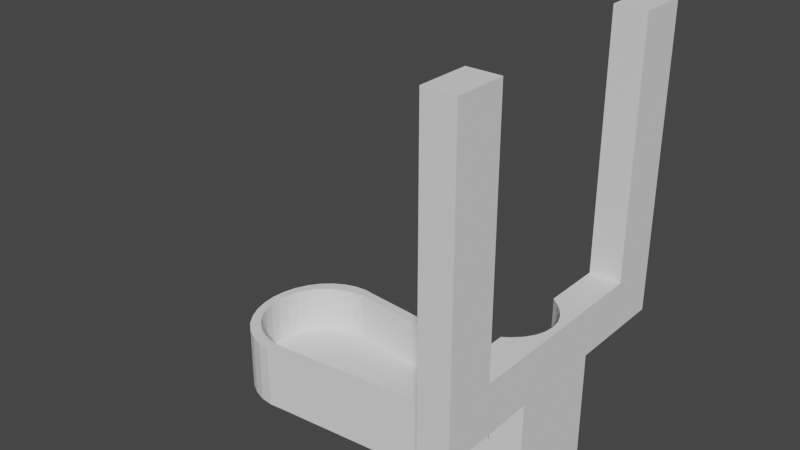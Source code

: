 # Source: arm.blend  (saved by Blender 3.5.10; exported with 4.5.12 LTS)
import bpy
from mathutils import Matrix  # noqa: F401  (used for matrix-valued properties, if any)

bpy.ops.wm.read_factory_settings(use_empty=True)
scene = bpy.context.scene
scene.name = 'Scene'

# ---- collections
col_collection = bpy.data.collections.new('Collection'); scene.collection.children.link(col_collection)

# ---- world
world_world = bpy.data.worlds.new('World'); scene.world = world_world
world_world.use_nodes = True; world_world.node_tree.nodes.clear()
_N = world_world.node_tree.nodes; _L = world_world.node_tree.links
n0 = _N.new('ShaderNodeOutputWorld'); n0.name = 'World Output'; n0.location = (300, 300)
n1 = _N.new('ShaderNodeBackground'); n1.name = 'Background'; n1.location = (10, 300)
n1.inputs[0].default_value = (0.05088, 0.05088, 0.05088, 1.0)
_L.new(n1.outputs[0], n0.inputs[0])
n0.is_active_output = True
world_world.color = (0.05088, 0.05088, 0.05088)
world_world.use_sun_shadow = False
world_world.sun_shadow_jitter_overblur = 0.0

# ---- meshes
me_circle = bpy.data.meshes.new('Circle')
me_circle.from_pydata([(0.0, 1.0, 0.2703), (-0.1951, 0.9808, 0.2703), (-0.3827, 0.9239, 0.2703), (-0.5556, 0.8315, 0.2703), (-0.7071, 0.7071, 0.2703), (-0.8315, 0.5556, 0.2703), (-0.9239, 0.3827, 0.2703), (-0.9808, 0.1951, 0.2703), (-1.0, 0.0, 0.2703), (-0.9808, -0.1951, 0.2703), (-0.9239, -0.3827, 0.2703), (-0.8315, -0.5556, 0.2703), (-0.7071, -0.7071, 0.2703), (-0.5556, -0.8315, 0.2703), (-0.3827, -0.9239, 0.2703), (-0.1951, -0.9808, 0.2703), (0.0, -1.0, 0.2703), (0.1951, -0.9808, 0.2703), (-0.07324, 1.18, -0.0003782), (3.973, -0.6486, 0.2703), (4.08, -0.5642, 0.2703), (4.204, -0.4433, 0.2703), (4.297, -0.3053, 0.2703), (4.354, -0.1557, 0.2703), (4.373, 0.0, 0.2703), (4.354, 0.1557, 0.2703), (4.297, 0.3053, 0.2703), (4.204, 0.4433, 0.2703), (4.08, 0.5642, 0.2703), (3.973, 0.6486, 0.2703), (0.1951, 0.9808, 0.2703), (-0.2801, 1.157, -0.0003782), (-0.4791, 1.09, -0.0003782), (-0.6624, 0.981, -0.0003782), (-0.8231, 0.8343, -0.0003782), (-0.955, 0.6555, -0.0003782), (-1.053, 0.4515, -0.0003782), (-1.113, 0.2302, -0.0003782), (-1.134, -5.795e-09, -0.0003782), (-1.113, -0.2302, -0.0003782), (-1.053, -0.4515, -0.0003782), (-0.955, -0.6555, -0.0003782), (-0.8231, -0.8343, -0.0003782), (-0.6624, -0.981, -0.0003782), (-0.4791, -1.09, -0.0003782), (-0.2801, -1.157, -0.0003782), (-0.07324, -1.18, -0.0003782), (0.1336, -1.157, -0.0003782), (4.486, -0.7838, 0.0), (4.486, 0.7838, 0.0), (0.1336, 1.157, -0.0003782), (0.0, 1.0, 1.08), (-0.1951, 0.9808, 1.08), (-0.3827, 0.9239, 1.08), (-0.5556, 0.8315, 1.08), (-0.7071, 0.7071, 1.08), (-0.8315, 0.5556, 1.08), (-0.9239, 0.3827, 1.08), (-0.9808, 0.1951, 1.08), (-1.0, 0.0, 1.08), (-0.9808, -0.1951, 1.08), (-0.9239, -0.3827, 1.08), (-0.8315, -0.5556, 1.08), (-0.7071, -0.7071, 1.08), (-0.5556, -0.8315, 1.08), (-0.3827, -0.9239, 1.08), (-0.1951, -0.9808, 1.08), (0.0, -1.0, 1.08), (0.1951, -0.9808, 1.08), (-0.07324, 1.18, 1.08), (3.973, -0.6486, 1.081), (4.08, -0.5642, 1.08), (4.204, -0.4433, 1.08), (4.297, -0.3053, 1.08), (4.354, -0.1557, 1.08), (4.373, 0.0, 1.08), (4.354, 0.1557, 1.08), (4.297, 0.3053, 1.08), (4.204, 0.4433, 1.08), (4.08, 0.5642, 1.08), (3.973, 0.6486, 1.081), (0.1951, 0.9808, 1.08), (-0.2801, 1.157, 1.08), (-0.4791, 1.09, 1.08), (-0.6624, 0.981, 1.08), (-0.8231, 0.8343, 1.08), (-0.955, 0.6555, 1.08), (-1.053, 0.4515, 1.08), (-1.113, 0.2302, 1.08), (-1.134, -5.795e-09, 1.08), (-1.113, -0.2302, 1.08), (-1.053, -0.4515, 1.08), (-0.955, -0.6555, 1.08), (-0.8231, -0.8343, 1.08), (-0.6624, -0.981, 1.08), (-0.4791, -1.09, 1.08), (-0.2801, -1.157, 1.08), (-0.07324, -1.18, 1.08), (0.1336, -1.157, 1.08), (4.486, -0.7838, 1.892), (4.486, 0.7838, 1.892), (0.1336, 1.157, 1.08), (3.973, -0.6486, 1.892), (4.08, -0.5642, 1.892), (4.204, -0.4433, 1.892), (4.297, -0.3053, 1.892), (4.354, -0.1557, 1.892), (4.373, -4.441e-16, 1.892), (4.354, 0.1557, 1.892), (4.297, 0.3053, 1.892), (4.204, 0.4433, 1.892), (4.08, 0.5642, 1.892), (3.973, 0.6486, 1.892), (4.486, -4.441e-16, 1.892), (3.973, -0.6486, 2.703), (4.08, -0.5642, 2.699), (4.204, -0.4433, 2.699), (4.297, -0.3053, 2.699), (4.354, -0.1557, 2.699), (4.373, 0.0, 2.699), (4.354, 0.1557, 2.699), (4.297, 0.3053, 2.699), (4.204, 0.4433, 2.699), (4.08, 0.5642, 2.699), (3.973, 0.6486, 2.703), (4.486, -0.7838, 2.703), (4.486, 0.0, 2.703), (4.486, 0.7838, 2.703), (4.486, -2.432, 1.892), (3.973, -2.432, 1.892), (3.973, 2.432, 1.892), (4.486, 2.432, 1.892), (3.973, -1.622, 2.703), (4.486, -1.622, 2.703), (4.486, 1.622, 2.703), (3.973, -0.8279, 1.081), (3.973, 0.8279, 1.081), (3.973, 1.622, 2.703), (3.973, -1.622, 6.757), (4.486, -1.622, 6.757), (4.486, 1.622, 6.757), (3.973, 1.622, 6.757), (3.973, -2.432, 6.757), (4.486, -2.432, 6.757), (4.486, 2.432, 6.757), (3.973, 2.432, 6.757), (3.973, 0.8279, 1.892), (3.973, -0.8279, 1.892)], [], [(72, 71, 103, 104), (60, 59, 89, 90), (61, 60, 90, 91), (79, 78, 110, 111), (62, 61, 91, 92), (63, 62, 92, 93), (68, 98, 135, 70), (64, 63, 93, 94), (71, 70, 102, 103), (65, 64, 94, 95), (52, 51, 69, 82), (66, 65, 95, 96), (53, 52, 82, 83), (78, 77, 109, 110), (67, 66, 96, 97), (54, 53, 83, 84), (136, 80, 112), (68, 67, 97, 98), (55, 54, 84, 85), (56, 55, 85, 86), (80, 136, 101, 81), (57, 56, 86, 87), (51, 81, 101, 69), (58, 57, 87, 88), (59, 58, 88, 89), (42, 43, 94, 93), (17, 16, 67, 68), (43, 44, 95, 94), (31, 32, 83, 82), (44, 45, 96, 95), (18, 31, 82, 69), (45, 46, 97, 96), (20, 19, 70, 71), (46, 47, 98, 97), (21, 20, 71, 72), (22, 21, 72, 73), (23, 22, 73, 74), (24, 23, 74, 75), (25, 24, 75, 76), (26, 25, 76, 77), (27, 26, 77, 78), (1, 0, 51, 52), (28, 27, 78, 79), (2, 1, 52, 53), (29, 28, 79, 80), (3, 2, 53, 54), (30, 29, 80, 81), (4, 3, 54, 55), (32, 33, 84, 83), (5, 4, 55, 56), (49, 50, 101, 136, 100), (19, 17, 68, 70), (6, 5, 56, 57), (47, 48, 99, 135, 98), (0, 30, 81, 51), (7, 6, 57, 58), (50, 18, 69, 101), (33, 34, 85, 84), (8, 7, 58, 59), (34, 35, 86, 85), (9, 8, 59, 60), (35, 36, 87, 86), (10, 9, 60, 61), (36, 37, 88, 87), (11, 10, 61, 62), (37, 38, 89, 88), (12, 11, 62, 63), (38, 39, 90, 89), (13, 12, 63, 64), (39, 40, 91, 90), (14, 13, 64, 65), (40, 41, 92, 91), (15, 14, 65, 66), (41, 42, 93, 92), (16, 15, 66, 67), (107, 106, 118, 119), (124, 137, 130, 146, 112), (106, 105, 117, 118), (125, 114, 132, 133), (128, 129, 147, 99), (105, 104, 116, 117), (112, 111, 123, 124), (113, 100, 127, 126), (80, 79, 111, 112), (73, 72, 104, 105), (74, 73, 105, 106), (75, 74, 106, 107), (99, 48, 49, 100), (76, 75, 107, 108), (77, 76, 108, 109), (117, 116, 125), (118, 117, 125, 126), (119, 118, 126), (120, 119, 126), (121, 120, 126, 127), (122, 121, 127), (123, 122, 127), (124, 123, 127), (115, 114, 125), (116, 115, 125), (108, 107, 119, 120), (99, 113, 126, 125), (109, 108, 120, 121), (110, 109, 121, 122), (103, 102, 114, 115), (111, 110, 122, 123), (104, 103, 115, 116), (129, 128, 143, 142), (124, 127, 134, 137), (129, 132, 114, 102, 147), (131, 100, 146, 130), (99, 125, 133, 128), (127, 100, 131, 134), (131, 130, 145, 144), (133, 132, 138, 139), (130, 137, 141, 145), (139, 138, 142, 143), (141, 140, 144, 145), (128, 133, 139, 143), (134, 131, 144, 140), (137, 134, 140, 141), (132, 129, 142, 138), (31, 18, 50, 49, 48, 47, 46, 45, 44, 43, 42, 41, 40, 39, 38, 37, 36, 35, 34, 33, 32), (1, 2, 3, 4, 5, 6, 7, 8, 9, 10, 11, 12, 13, 14, 15, 16, 17, 19, 20, 21, 22, 23, 24, 25, 26, 27, 28, 29, 30, 0), (146, 136, 112), (136, 146, 100), (102, 70, 135), (135, 147, 102), (99, 147, 135), (100, 113, 99)])
_uv = me_circle.uv_layers.new(name='UVMap')
_uv.uv.foreach_set('vector', [0.0, 0.0, 0.0, 0.0, 0.0, 0.0, 0.0, 0.0, 0.0, 0.0, 0.0, 0.0, 0.0, 0.0, 0.0, 0.0, 0.0, 0.0, 0.0, 0.0, 0.0, 0.0, 0.0, 0.0, 0.0, 0.0, 0.0, 0.0, 0.0, 0.0, 0.0, 0.0, 0.0, 0.0, 0.0, 0.0, 0.0, 0.0, 0.0, 0.0, 0.0, 0.0, 0.0, 0.0, 0.0, 0.0, 0.0, 0.0, 0.0, 0.0, 0.0, 0.0, 0.0, 0.0, 0.0, 0.0, 0.0, 0.0, 0.0, 0.0, 0.0, 0.0, 0.0, 0.0, 0.0, 0.0, 0.0, 0.0, 0.0, 0.0, 0.0, 0.0, 0.0, 0.0, 0.0, 0.0, 0.0, 0.0, 0.0, 0.0, 0.0, 0.0, 0.0, 0.0, 0.0, 0.0, 0.0, 0.0, 0.0, 0.0, 0.0, 0.0, 0.0, 0.0, 0.0, 0.0, 0.0, 0.0, 0.0, 0.0, 0.0, 0.0, 0.0, 0.0, 0.0, 0.0, 0.0, 0.0, 0.0, 0.0, 0.0, 0.0, 0.0, 0.0, 0.0, 0.0, 0.0, 0.0, 0.0, 0.0, 0.0, 0.0, 0.0, 0.0, 0.0, 0.0, 0.0, 0.0, 0.0, 0.0, 0.0, 0.0, 0.0, 0.0, 0.0, 0.0, 0.0, 0.0, 0.0, 0.0, 0.0, 0.0, 0.0, 0.0, 0.0, 0.0, 0.0, 0.0, 0.0, 0.0, 0.0, 0.0, 0.0, 0.0, 0.0, 0.0, 0.0, 0.0, 0.0, 0.0, 0.0, 0.0, 0.0, 0.0, 0.0, 0.0, 0.0, 0.0, 0.0, 0.0, 0.0, 0.0, 0.0, 0.0, 0.0, 0.0, 0.0, 0.0, 0.0, 0.0, 0.0, 0.0, 0.0, 0.0, 0.0, 0.0, 0.0, 0.0, 0.0, 0.0, 0.0, 0.0, 0.0, 0.0, 0.0, 0.0, 0.0, 0.0, 0.0, 0.0, 0.0, 0.0, 0.0, 0.0, 0.0, 0.0, 0.0, 0.0, 0.0, 0.0, 0.0, 0.0, 0.0, 0.0, 0.0, 0.0, 0.0, 0.0, 0.0, 0.0, 0.0, 0.0, 0.0, 0.0, 0.0, 0.0, 0.0, 0.0, 0.0, 0.0, 0.0, 0.0, 0.0, 0.0, 0.0, 0.0, 0.0, 0.0, 0.0, 0.0, 0.0, 0.0, 0.0, 0.0, 0.0, 0.0, 0.0, 0.0, 0.0, 0.0, 0.0, 0.0, 0.0, 0.0, 0.0, 0.0, 0.0, 0.0, 0.0, 0.0, 0.0, 0.0, 0.0, 0.0, 0.0, 0.0, 0.0, 0.0, 0.0, 0.0, 0.0, 0.0, 0.0, 0.0, 0.0, 0.0, 0.0, 0.0, 0.0, 0.0, 0.0, 0.0, 0.0, 0.0, 0.0, 0.0, 0.0, 0.0, 0.0, 0.0, 0.0, 0.0, 0.0, 0.0, 0.0, 0.0, 0.0, 0.0, 0.0, 0.0, 0.0, 0.0, 0.0, 0.0, 0.0, 0.0, 0.0, 0.0, 0.0, 0.0, 0.0, 0.0, 0.0, 0.0, 0.0, 0.0, 0.0, 0.0, 0.0, 0.0, 0.0, 0.0, 0.0, 0.0, 0.0, 0.0, 0.0, 0.0, 0.0, 0.0, 0.0, 0.0, 0.0, 0.0, 0.0, 0.0, 0.0, 0.0, 0.0, 0.0, 0.0, 0.0, 0.0, 0.0, 0.0, 0.0, 0.0, 0.0, 0.0, 0.0, 0.0, 0.0, 0.0, 0.0, 0.0, 0.0, 0.0, 0.0, 0.0, 0.0, 0.0, 0.0, 0.0, 0.0, 0.0, 0.0, 0.0, 0.0, 0.0, 0.0, 0.0, 0.0, 0.0, 0.0, 0.0, 0.0, 0.0, 0.0, 0.0, 0.0, 0.0, 0.0, 0.0, 0.0, 0.0, 0.0, 0.0, 0.0, 0.0, 0.0, 0.0, 0.0, 0.0, 0.0, 0.0, 0.0, 0.0, 0.0, 0.0, 0.0, 0.0, 0.0, 0.0, 0.0, 0.0, 0.0, 0.0, 0.0, 0.0, 0.0, 0.0, 0.0, 0.0, 0.0, 0.0, 0.0, 0.0, 0.0, 0.0, 0.0, 0.0, 0.0, 0.0, 0.0, 0.0, 0.0, 0.0, 0.0, 0.0, 0.0, 0.0, 0.0, 0.0, 0.0, 0.0, 0.0, 0.0, 0.0, 0.0, 0.0, 0.0, 0.0, 0.0, 0.0, 0.0, 0.0, 0.0, 0.0, 0.0, 0.0, 0.0, 0.0, 0.0, 0.0, 0.0, 0.0, 0.0, 0.0, 0.0, 0.0, 0.0, 0.0, 0.0, 0.0, 0.0, 0.0, 0.0, 0.0, 0.0, 0.0, 0.0, 0.0, 0.0, 0.0, 0.0, 0.0, 0.0, 0.0, 0.0, 0.0, 0.0, 0.0, 0.0, 0.0, 0.0, 0.0, 0.0, 0.0, 0.0, 0.0, 0.0, 0.0, 0.0, 0.0, 0.0, 0.0, 0.0, 0.0, 0.0, 0.0, 0.0, 0.0, 0.0, 0.0, 0.0, 0.0, 0.0, 0.0, 0.0, 0.0, 0.0, 0.0, 0.0, 0.0, 0.0, 0.0, 0.0, 0.0, 0.0, 0.0, 0.0, 0.0, 0.0, 0.0, 0.0, 0.0, 0.0, 0.0, 0.0, 0.0, 0.0, 0.0, 0.0, 0.0, 0.0, 0.0, 0.0, 0.0, 0.0, 0.0, 0.0, 0.0, 0.0, 0.0, 0.0, 0.0, 0.0, 0.0, 0.0, 0.0, 0.0, 0.0, 0.0, 0.0, 0.0, 0.0, 0.0, 0.0, 0.0, 0.0, 0.0, 0.0, 0.0, 0.0, 0.0, 0.0, 0.0, 0.0, 0.0, 0.0, 0.0, 0.0, 0.0, 0.0, 0.0, 0.0, 0.0, 0.0, 0.0, 0.0, 0.0, 0.0, 0.0, 0.0, 0.0, 0.0, 0.0, 0.0, 0.0, 0.0, 0.0, 0.0, 0.0, 0.0, 0.0, 0.0, 0.0, 0.0, 0.0, 0.0, 0.0, 0.0, 0.0, 0.0, 0.0, 0.0, 0.0, 0.0, 0.0, 0.0, 0.0, 0.0, 0.0, 0.0, 0.0, 0.0, 0.0, 0.0, 0.0, 0.0, 0.0, 0.0, 0.0, 0.0, 0.0, 0.0, 0.0, 0.0, 0.0, 0.0, 0.0, 0.0, 0.0, 0.0, 0.0, 0.0, 0.0, 0.0, 0.0, 0.0, 0.0, 0.0, 0.0, 0.0, 0.0, 0.0, 0.0, 0.0, 0.0, 0.0, 0.0, 0.0, 0.0, 0.0, 0.0, 0.0, 0.0, 0.0, 0.0, 0.0, 0.0, 0.0, 0.0, 0.0, 0.0, 0.0, 0.0, 0.0, 0.0, 0.0, 0.0, 0.0, 0.0, 0.0, 0.0, 0.0, 0.0, 0.0, 0.0, 0.0, 0.0, 0.0, 0.0, 0.0, 0.0, 0.0, 0.0, 0.0, 0.0, 0.0, 0.0, 0.0, 0.0, 0.0, 0.0, 0.0, 0.0, 0.0, 0.0, 0.0, 0.0, 0.0, 0.0, 0.0, 0.0, 0.0, 0.0, 0.0, 0.0, 0.0, 0.0, 0.0, 0.0, 0.0, 0.0, 0.0, 0.0, 0.0, 0.0, 0.0, 0.0, 0.0, 0.0, 0.0, 0.0, 0.0, 0.0, 0.0, 0.0, 0.0, 0.0, 0.0, 0.0, 0.0, 0.0, 0.0, 0.0, 0.0, 0.0, 0.0, 0.0, 0.0, 0.0, 0.0, 0.0, 0.0, 0.0, 0.0, 0.0, 0.0, 0.0, 0.0, 0.0, 0.0, 0.0, 0.0, 0.0, 0.0, 0.0, 0.0, 0.0, 0.0, 0.0, 0.0, 0.0, 0.0, 0.0, 0.0, 0.0, 0.0, 0.0, 0.0, 0.0, 0.0, 0.0, 0.0, 0.0, 0.0, 0.0, 0.0, 0.0, 0.0, 0.0, 0.0, 0.0, 0.0, 0.0, 0.0, 0.0, 0.0, 0.0, 0.0, 0.0, 0.0, 0.0, 0.0, 0.0, 0.0, 0.0, 0.0, 0.0, 0.0, 0.0, 0.0, 0.0, 0.0, 0.0, 0.0, 0.0, 0.0, 0.0, 0.0, 0.0, 0.0, 0.0, 0.0, 0.0, 0.0, 0.0, 0.0, 0.0, 0.0, 0.0, 0.0, 0.0, 0.0, 0.0, 0.0, 0.0, 0.0, 0.0, 0.0, 0.0, 0.0, 0.0, 0.0, 0.0, 0.0, 0.0, 0.0, 0.0, 0.0, 0.0, 0.0, 0.0, 0.0, 0.0, 0.0, 0.0, 0.0, 0.0, 0.0, 0.0, 0.0, 0.0, 0.0, 0.0, 0.0, 0.0, 0.0, 0.0, 0.0, 0.0, 0.0, 0.0, 0.0, 0.0, 0.0, 0.0, 0.0, 0.0, 0.0, 0.0, 0.0, 0.0, 0.0, 0.0, 0.0, 0.0, 0.0, 0.0, 0.0, 0.0, 0.0, 0.0, 0.0, 0.0, 0.0, 0.0, 0.0, 0.0, 0.0, 0.0, 0.0, 0.0, 0.0, 0.0, 0.0, 0.0, 0.0, 0.0, 0.0, 0.0, 0.0, 0.0, 0.0, 0.0, 0.0, 0.0, 0.0, 0.0, 0.0, 0.0, 0.0, 0.0, 0.0, 0.0, 0.0, 0.0, 0.0, 0.0, 0.0, 0.0, 0.0, 0.0, 0.0, 0.0, 0.0, 0.0, 0.0, 0.0, 0.0, 0.0, 0.0, 0.0, 0.0, 0.0, 0.0, 0.0, 0.0, 0.0, 0.0, 0.0, 0.0, 0.0, 0.0, 0.0, 0.0, 0.0, 0.0, 0.0, 0.0, 0.0, 0.0, 0.0, 0.0, 0.0, 0.0, 0.0, 0.0, 0.0, 0.0, 0.0, 0.0, 0.0, 0.0, 0.0, 0.0, 0.0, 0.0, 0.0, 0.0, 0.0, 0.0, 0.0, 0.0, 0.0, 0.0, 0.0, 0.0, 0.0, 0.0, 0.0, 0.0, 0.0, 0.0, 0.0, 0.0, 0.0, 0.0, 0.0, 0.0, 0.0, 0.0, 0.0, 0.0, 0.0, 0.0, 0.0, 0.0, 0.0, 0.0, 0.0, 0.0, 0.0, 0.0, 0.0, 0.0, 0.0, 0.0, 0.0, 0.0, 0.0, 0.0, 0.0, 0.0, 0.0, 0.0, 0.0, 0.0, 0.0, 0.0, 0.0, 0.0, 0.0, 0.0, 0.0, 0.0, 0.0, 0.0, 0.0, 0.0, 0.0, 0.0, 0.0, 0.0, 0.0, 0.0, 0.0, 0.0, 0.0, 0.0, 0.0, 0.0, 0.0, 0.0, 0.0, 0.0, 0.0, 0.0, 0.0, 0.0, 0.0, 0.0, 0.0, 0.0, 0.0, 0.0, 0.0, 0.0, 0.0, 0.0, 0.0, 0.0, 0.0, 0.0, 0.0, 0.0, 0.0, 0.0, 0.0, 0.0, 0.0, 0.0, 0.0, 0.0, 0.0, 0.0, 0.0, 0.0, 0.0, 0.0, 0.0, 0.0, 0.0, 0.0, 0.0, 0.0, 0.0, 0.0, 0.0, 0.0, 0.0, 0.0, 0.0, 0.0, 0.0, 0.0, 0.0, 0.0, 0.0, 0.0, 0.0, 0.0])
me_circle.update()

# ---- objects
ob_circle = bpy.data.objects.new('Circle', me_circle)

# ---- transforms, parenting, visibility, modifiers, constraints
ob_circle.location = (3.7, 0.0, 0.0)
ob_circle.scale = (3.7, 3.7, 3.7)

# ---- collection membership
col_collection.objects.link(ob_circle)

# ---- scene / render settings (as saved in the file)
scene.frame_start = 1; scene.frame_end = 250; scene.frame_set(1)
scene.render.engine = 'BLENDER_EEVEE_NEXT'
scene.cycles.sampling_pattern = 'TABULATED_SOBOL'
scene.view_settings.view_transform = 'Filmic'
bpy.context.view_layer.update()

# ---- added for rendering (the .blend has no active camera and no usable light): camera, sun
cam_auto = bpy.data.cameras.new('AutoCamera')
cam_auto.lens = 50.0
cam_auto.sensor_width = 36.0
cam_auto.clip_end = 1000.0
ob_auto_camera = bpy.data.objects.new('AutoCamera', cam_auto)
scene.collection.objects.link(ob_auto_camera)
ob_auto_camera.location = (44.2918, -41.2669, 40.0106)
ob_auto_camera.rotation_euler = (1.09748, -7.21219e-08, 0.694738)
scene.camera = ob_auto_camera
light_auto_sun = bpy.data.lights.new('AutoSun', 'SUN')
light_auto_sun.energy = 3.0
light_auto_sun.angle = 0.0523599
ob_auto_sun = bpy.data.objects.new('AutoSun', light_auto_sun)
scene.collection.objects.link(ob_auto_sun)
ob_auto_sun.rotation_euler = (0.872665, 0.174533, 0.523599)
bpy.context.view_layer.update()

